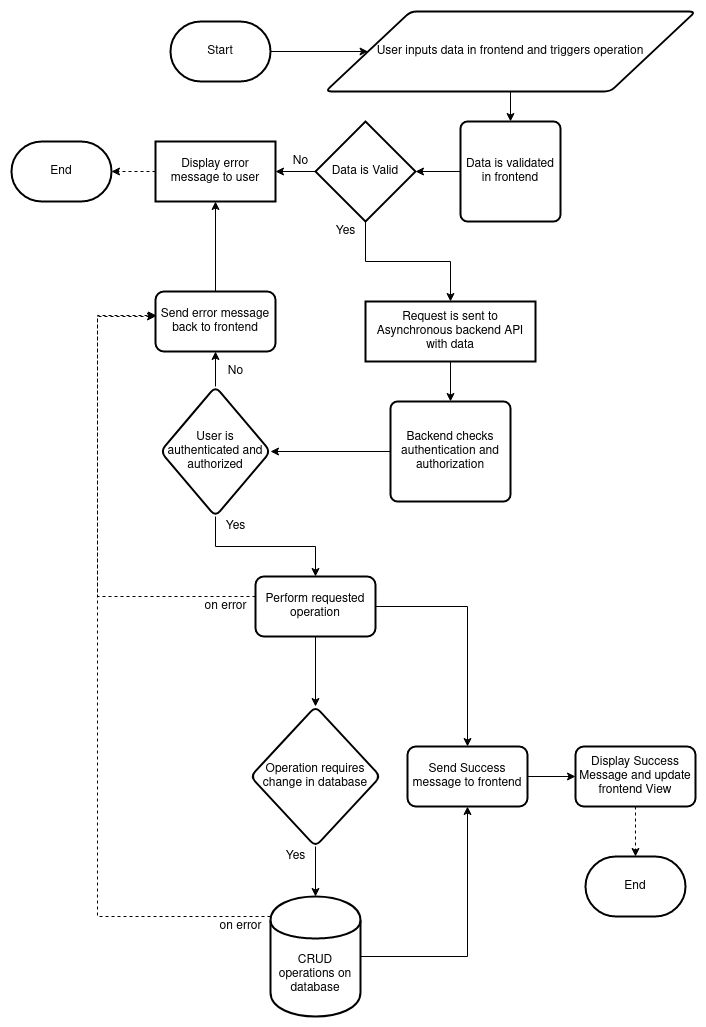

The diagram above was exported from draw.io. Its source (the exported page's mxGraphModel, read from the mxfile embedded in the PNG):
<mxGraphModel dx="1016" dy="1191" grid="1" gridSize="10" guides="1" tooltips="1" connect="1" arrows="1" fold="1" page="1" pageScale="1" pageWidth="850" pageHeight="1100" math="0" shadow="0">
  <root>
    <mxCell id="VSV_Id4nnWeI7F1zMTD4-0" />
    <mxCell id="VSV_Id4nnWeI7F1zMTD4-1" parent="VSV_Id4nnWeI7F1zMTD4-0" />
    <mxCell id="ddU1E_sIUu_gReHN4l-P-59" value="Start" style="strokeWidth=2;html=1;shape=mxgraph.flowchart.terminator;whiteSpace=wrap;" vertex="1" parent="VSV_Id4nnWeI7F1zMTD4-1">
      <mxGeometry x="242" y="58" width="100" height="60" as="geometry" />
    </mxCell>
    <mxCell id="ddU1E_sIUu_gReHN4l-P-61" value="" style="edgeStyle=orthogonalEdgeStyle;rounded=0;orthogonalLoop=1;jettySize=auto;html=1;startArrow=classic;startFill=1;endArrow=none;endFill=0;" edge="1" parent="VSV_Id4nnWeI7F1zMTD4-1" source="ddU1E_sIUu_gReHN4l-P-60" target="ddU1E_sIUu_gReHN4l-P-59">
      <mxGeometry relative="1" as="geometry" />
    </mxCell>
    <mxCell id="ddU1E_sIUu_gReHN4l-P-60" value="User inputs data in frontend and triggers operation" style="shape=parallelogram;html=1;strokeWidth=2;perimeter=parallelogramPerimeter;whiteSpace=wrap;rounded=1;arcSize=12;size=0.23;" vertex="1" parent="VSV_Id4nnWeI7F1zMTD4-1">
      <mxGeometry x="397" y="48" width="370" height="80" as="geometry" />
    </mxCell>
    <mxCell id="ddU1E_sIUu_gReHN4l-P-64" value="" style="edgeStyle=orthogonalEdgeStyle;rounded=0;orthogonalLoop=1;jettySize=auto;html=1;startArrow=classic;startFill=1;endArrow=none;endFill=0;" edge="1" parent="VSV_Id4nnWeI7F1zMTD4-1" source="ddU1E_sIUu_gReHN4l-P-62" target="ddU1E_sIUu_gReHN4l-P-60">
      <mxGeometry relative="1" as="geometry" />
    </mxCell>
    <mxCell id="ddU1E_sIUu_gReHN4l-P-62" value="Data is validated in frontend" style="rounded=1;whiteSpace=wrap;html=1;absoluteArcSize=1;arcSize=14;strokeWidth=2;" vertex="1" parent="VSV_Id4nnWeI7F1zMTD4-1">
      <mxGeometry x="532" y="158" width="100" height="100" as="geometry" />
    </mxCell>
    <mxCell id="ddU1E_sIUu_gReHN4l-P-66" value="" style="edgeStyle=orthogonalEdgeStyle;rounded=0;orthogonalLoop=1;jettySize=auto;html=1;startArrow=classic;startFill=1;endArrow=none;endFill=0;" edge="1" parent="VSV_Id4nnWeI7F1zMTD4-1" source="ddU1E_sIUu_gReHN4l-P-65" target="ddU1E_sIUu_gReHN4l-P-62">
      <mxGeometry relative="1" as="geometry" />
    </mxCell>
    <mxCell id="ddU1E_sIUu_gReHN4l-P-68" value="" style="edgeStyle=orthogonalEdgeStyle;rounded=0;orthogonalLoop=1;jettySize=auto;html=1;startArrow=none;startFill=0;endArrow=classic;endFill=1;" edge="1" parent="VSV_Id4nnWeI7F1zMTD4-1" source="ddU1E_sIUu_gReHN4l-P-65" target="ddU1E_sIUu_gReHN4l-P-67">
      <mxGeometry relative="1" as="geometry" />
    </mxCell>
    <mxCell id="ddU1E_sIUu_gReHN4l-P-71" value="" style="edgeStyle=orthogonalEdgeStyle;rounded=0;orthogonalLoop=1;jettySize=auto;html=1;startArrow=none;startFill=0;endArrow=classic;endFill=1;" edge="1" parent="VSV_Id4nnWeI7F1zMTD4-1" source="ddU1E_sIUu_gReHN4l-P-65" target="ddU1E_sIUu_gReHN4l-P-70">
      <mxGeometry relative="1" as="geometry" />
    </mxCell>
    <mxCell id="ddU1E_sIUu_gReHN4l-P-65" value="Data is Valid" style="strokeWidth=2;html=1;shape=mxgraph.flowchart.decision;whiteSpace=wrap;" vertex="1" parent="VSV_Id4nnWeI7F1zMTD4-1">
      <mxGeometry x="387" y="158" width="100" height="100" as="geometry" />
    </mxCell>
    <mxCell id="QZkIZdgw-79CvvaOFUtQ-3" value="" style="edgeStyle=orthogonalEdgeStyle;rounded=0;orthogonalLoop=1;jettySize=auto;html=1;dashed=1;startArrow=none;startFill=0;endArrow=classic;endFill=1;" edge="1" parent="VSV_Id4nnWeI7F1zMTD4-1" source="ddU1E_sIUu_gReHN4l-P-67" target="QZkIZdgw-79CvvaOFUtQ-2">
      <mxGeometry relative="1" as="geometry" />
    </mxCell>
    <mxCell id="ddU1E_sIUu_gReHN4l-P-67" value="Display error message to user" style="whiteSpace=wrap;html=1;strokeWidth=2;" vertex="1" parent="VSV_Id4nnWeI7F1zMTD4-1">
      <mxGeometry x="227" y="178" width="120" height="60" as="geometry" />
    </mxCell>
    <mxCell id="ddU1E_sIUu_gReHN4l-P-69" value="No" style="text;html=1;align=center;verticalAlign=middle;resizable=0;points=[];autosize=1;" vertex="1" parent="VSV_Id4nnWeI7F1zMTD4-1">
      <mxGeometry x="357" y="188" width="30" height="20" as="geometry" />
    </mxCell>
    <mxCell id="ddU1E_sIUu_gReHN4l-P-74" value="" style="edgeStyle=orthogonalEdgeStyle;rounded=0;orthogonalLoop=1;jettySize=auto;html=1;startArrow=none;startFill=0;endArrow=classic;endFill=1;" edge="1" parent="VSV_Id4nnWeI7F1zMTD4-1" source="ddU1E_sIUu_gReHN4l-P-70" target="ddU1E_sIUu_gReHN4l-P-73">
      <mxGeometry relative="1" as="geometry" />
    </mxCell>
    <mxCell id="ddU1E_sIUu_gReHN4l-P-70" value="Request is sent to Asynchronous backend API with data" style="whiteSpace=wrap;html=1;strokeWidth=2;" vertex="1" parent="VSV_Id4nnWeI7F1zMTD4-1">
      <mxGeometry x="437" y="338" width="170" height="60" as="geometry" />
    </mxCell>
    <mxCell id="ddU1E_sIUu_gReHN4l-P-72" value="&lt;div&gt;Yes&lt;/div&gt;" style="text;html=1;align=center;verticalAlign=middle;resizable=0;points=[];autosize=1;" vertex="1" parent="VSV_Id4nnWeI7F1zMTD4-1">
      <mxGeometry x="397" y="258" width="40" height="20" as="geometry" />
    </mxCell>
    <mxCell id="ddU1E_sIUu_gReHN4l-P-76" value="" style="edgeStyle=orthogonalEdgeStyle;rounded=0;orthogonalLoop=1;jettySize=auto;html=1;startArrow=none;startFill=0;endArrow=classic;endFill=1;" edge="1" parent="VSV_Id4nnWeI7F1zMTD4-1" source="ddU1E_sIUu_gReHN4l-P-73" target="ddU1E_sIUu_gReHN4l-P-75">
      <mxGeometry relative="1" as="geometry" />
    </mxCell>
    <mxCell id="ddU1E_sIUu_gReHN4l-P-73" value="Backend checks authentication and authorization" style="rounded=1;whiteSpace=wrap;html=1;absoluteArcSize=1;arcSize=14;strokeWidth=2;" vertex="1" parent="VSV_Id4nnWeI7F1zMTD4-1">
      <mxGeometry x="462" y="438" width="120" height="100" as="geometry" />
    </mxCell>
    <mxCell id="ddU1E_sIUu_gReHN4l-P-78" value="" style="edgeStyle=orthogonalEdgeStyle;rounded=0;orthogonalLoop=1;jettySize=auto;html=1;startArrow=none;startFill=0;endArrow=classic;endFill=1;" edge="1" parent="VSV_Id4nnWeI7F1zMTD4-1" source="ddU1E_sIUu_gReHN4l-P-75" target="ddU1E_sIUu_gReHN4l-P-77">
      <mxGeometry relative="1" as="geometry" />
    </mxCell>
    <mxCell id="ddU1E_sIUu_gReHN4l-P-82" value="" style="edgeStyle=orthogonalEdgeStyle;rounded=0;orthogonalLoop=1;jettySize=auto;html=1;startArrow=none;startFill=0;endArrow=classic;endFill=1;" edge="1" parent="VSV_Id4nnWeI7F1zMTD4-1" source="ddU1E_sIUu_gReHN4l-P-75" target="ddU1E_sIUu_gReHN4l-P-81">
      <mxGeometry relative="1" as="geometry" />
    </mxCell>
    <mxCell id="ddU1E_sIUu_gReHN4l-P-75" value="User is authenticated and authorized" style="rhombus;whiteSpace=wrap;html=1;rounded=1;strokeWidth=2;arcSize=14;" vertex="1" parent="VSV_Id4nnWeI7F1zMTD4-1">
      <mxGeometry x="232" y="423" width="110" height="130" as="geometry" />
    </mxCell>
    <mxCell id="ddU1E_sIUu_gReHN4l-P-79" value="" style="edgeStyle=orthogonalEdgeStyle;rounded=0;orthogonalLoop=1;jettySize=auto;html=1;startArrow=none;startFill=0;endArrow=classic;endFill=1;" edge="1" parent="VSV_Id4nnWeI7F1zMTD4-1" source="ddU1E_sIUu_gReHN4l-P-77" target="ddU1E_sIUu_gReHN4l-P-67">
      <mxGeometry relative="1" as="geometry" />
    </mxCell>
    <mxCell id="ddU1E_sIUu_gReHN4l-P-77" value="Send error message back to frontend" style="whiteSpace=wrap;html=1;rounded=1;strokeWidth=2;arcSize=14;" vertex="1" parent="VSV_Id4nnWeI7F1zMTD4-1">
      <mxGeometry x="227" y="328" width="120" height="60" as="geometry" />
    </mxCell>
    <mxCell id="ddU1E_sIUu_gReHN4l-P-80" value="No" style="text;html=1;align=center;verticalAlign=middle;resizable=0;points=[];autosize=1;" vertex="1" parent="VSV_Id4nnWeI7F1zMTD4-1">
      <mxGeometry x="292" y="398" width="30" height="20" as="geometry" />
    </mxCell>
    <mxCell id="ddU1E_sIUu_gReHN4l-P-87" value="" style="edgeStyle=orthogonalEdgeStyle;rounded=0;orthogonalLoop=1;jettySize=auto;html=1;startArrow=none;startFill=0;endArrow=classic;endFill=1;" edge="1" parent="VSV_Id4nnWeI7F1zMTD4-1" source="ddU1E_sIUu_gReHN4l-P-81" target="ddU1E_sIUu_gReHN4l-P-86">
      <mxGeometry relative="1" as="geometry" />
    </mxCell>
    <mxCell id="ddU1E_sIUu_gReHN4l-P-91" value="" style="edgeStyle=orthogonalEdgeStyle;rounded=0;orthogonalLoop=1;jettySize=auto;html=1;startArrow=none;startFill=0;endArrow=classic;endFill=1;" edge="1" parent="VSV_Id4nnWeI7F1zMTD4-1" source="ddU1E_sIUu_gReHN4l-P-81" target="ddU1E_sIUu_gReHN4l-P-90">
      <mxGeometry relative="1" as="geometry" />
    </mxCell>
    <mxCell id="ddU1E_sIUu_gReHN4l-P-96" style="edgeStyle=orthogonalEdgeStyle;rounded=0;orthogonalLoop=1;jettySize=auto;html=1;entryX=0.008;entryY=0.4;entryDx=0;entryDy=0;entryPerimeter=0;startArrow=none;startFill=0;endArrow=classic;endFill=1;dashed=1;" edge="1" parent="VSV_Id4nnWeI7F1zMTD4-1" source="ddU1E_sIUu_gReHN4l-P-81" target="ddU1E_sIUu_gReHN4l-P-77">
      <mxGeometry relative="1" as="geometry">
        <Array as="points">
          <mxPoint x="169" y="633" />
          <mxPoint x="169" y="352" />
        </Array>
      </mxGeometry>
    </mxCell>
    <mxCell id="ddU1E_sIUu_gReHN4l-P-81" value="Perform requested operation" style="whiteSpace=wrap;html=1;rounded=1;strokeWidth=2;arcSize=14;" vertex="1" parent="VSV_Id4nnWeI7F1zMTD4-1">
      <mxGeometry x="327" y="613" width="120" height="60" as="geometry" />
    </mxCell>
    <mxCell id="ddU1E_sIUu_gReHN4l-P-83" value="Yes" style="text;html=1;align=center;verticalAlign=middle;resizable=0;points=[];autosize=1;" vertex="1" parent="VSV_Id4nnWeI7F1zMTD4-1">
      <mxGeometry x="287" y="553" width="40" height="20" as="geometry" />
    </mxCell>
    <mxCell id="ddU1E_sIUu_gReHN4l-P-92" value="" style="edgeStyle=orthogonalEdgeStyle;rounded=0;orthogonalLoop=1;jettySize=auto;html=1;startArrow=none;startFill=0;endArrow=classic;endFill=1;" edge="1" parent="VSV_Id4nnWeI7F1zMTD4-1" source="ddU1E_sIUu_gReHN4l-P-84" target="ddU1E_sIUu_gReHN4l-P-90">
      <mxGeometry relative="1" as="geometry" />
    </mxCell>
    <mxCell id="ddU1E_sIUu_gReHN4l-P-97" style="edgeStyle=orthogonalEdgeStyle;rounded=0;orthogonalLoop=1;jettySize=auto;html=1;startArrow=none;startFill=0;endArrow=classic;endFill=1;dashed=1;" edge="1" parent="VSV_Id4nnWeI7F1zMTD4-1" source="ddU1E_sIUu_gReHN4l-P-84">
      <mxGeometry relative="1" as="geometry">
        <mxPoint x="227" y="353" as="targetPoint" />
        <Array as="points">
          <mxPoint x="169" y="953" />
          <mxPoint x="169" y="353" />
        </Array>
      </mxGeometry>
    </mxCell>
    <mxCell id="ddU1E_sIUu_gReHN4l-P-84" value="CRUD operations on database" style="shape=cylinder;whiteSpace=wrap;html=1;boundedLbl=1;backgroundOutline=1;rounded=1;strokeWidth=2;arcSize=14;" vertex="1" parent="VSV_Id4nnWeI7F1zMTD4-1">
      <mxGeometry x="342" y="933" width="90" height="120" as="geometry" />
    </mxCell>
    <mxCell id="ddU1E_sIUu_gReHN4l-P-88" value="" style="edgeStyle=orthogonalEdgeStyle;rounded=0;orthogonalLoop=1;jettySize=auto;html=1;startArrow=none;startFill=0;endArrow=classic;endFill=1;" edge="1" parent="VSV_Id4nnWeI7F1zMTD4-1" source="ddU1E_sIUu_gReHN4l-P-86" target="ddU1E_sIUu_gReHN4l-P-84">
      <mxGeometry relative="1" as="geometry" />
    </mxCell>
    <mxCell id="ddU1E_sIUu_gReHN4l-P-86" value="Operation requires change in database" style="rhombus;whiteSpace=wrap;html=1;rounded=1;strokeWidth=2;arcSize=14;" vertex="1" parent="VSV_Id4nnWeI7F1zMTD4-1">
      <mxGeometry x="322" y="743" width="130" height="140" as="geometry" />
    </mxCell>
    <mxCell id="ddU1E_sIUu_gReHN4l-P-89" value="Yes" style="text;html=1;align=center;verticalAlign=middle;resizable=0;points=[];autosize=1;" vertex="1" parent="VSV_Id4nnWeI7F1zMTD4-1">
      <mxGeometry x="347" y="883" width="40" height="20" as="geometry" />
    </mxCell>
    <mxCell id="ddU1E_sIUu_gReHN4l-P-94" value="" style="edgeStyle=orthogonalEdgeStyle;rounded=0;orthogonalLoop=1;jettySize=auto;html=1;startArrow=none;startFill=0;endArrow=classic;endFill=1;" edge="1" parent="VSV_Id4nnWeI7F1zMTD4-1" source="ddU1E_sIUu_gReHN4l-P-90" target="ddU1E_sIUu_gReHN4l-P-93">
      <mxGeometry relative="1" as="geometry" />
    </mxCell>
    <mxCell id="ddU1E_sIUu_gReHN4l-P-90" value="Send Success message to frontend" style="whiteSpace=wrap;html=1;rounded=1;strokeWidth=2;arcSize=14;" vertex="1" parent="VSV_Id4nnWeI7F1zMTD4-1">
      <mxGeometry x="479" y="783" width="120" height="60" as="geometry" />
    </mxCell>
    <mxCell id="QZkIZdgw-79CvvaOFUtQ-1" value="" style="edgeStyle=orthogonalEdgeStyle;rounded=0;orthogonalLoop=1;jettySize=auto;html=1;dashed=1;startArrow=none;startFill=0;endArrow=classic;endFill=1;" edge="1" parent="VSV_Id4nnWeI7F1zMTD4-1" source="ddU1E_sIUu_gReHN4l-P-93" target="QZkIZdgw-79CvvaOFUtQ-0">
      <mxGeometry relative="1" as="geometry" />
    </mxCell>
    <mxCell id="ddU1E_sIUu_gReHN4l-P-93" value="Display Success Message and update frontend View" style="whiteSpace=wrap;html=1;rounded=1;strokeWidth=2;arcSize=14;" vertex="1" parent="VSV_Id4nnWeI7F1zMTD4-1">
      <mxGeometry x="647" y="783" width="120" height="60" as="geometry" />
    </mxCell>
    <mxCell id="ddU1E_sIUu_gReHN4l-P-98" value="on error" style="text;html=1;align=center;verticalAlign=middle;resizable=0;points=[];autosize=1;" vertex="1" parent="VSV_Id4nnWeI7F1zMTD4-1">
      <mxGeometry x="267" y="633" width="60" height="20" as="geometry" />
    </mxCell>
    <mxCell id="ddU1E_sIUu_gReHN4l-P-99" value="on error" style="text;html=1;align=center;verticalAlign=middle;resizable=0;points=[];autosize=1;" vertex="1" parent="VSV_Id4nnWeI7F1zMTD4-1">
      <mxGeometry x="282" y="953" width="60" height="20" as="geometry" />
    </mxCell>
    <mxCell id="QZkIZdgw-79CvvaOFUtQ-0" value="End" style="strokeWidth=2;html=1;shape=mxgraph.flowchart.terminator;whiteSpace=wrap;" vertex="1" parent="VSV_Id4nnWeI7F1zMTD4-1">
      <mxGeometry x="657" y="893" width="100" height="60" as="geometry" />
    </mxCell>
    <mxCell id="QZkIZdgw-79CvvaOFUtQ-2" value="End" style="strokeWidth=2;html=1;shape=mxgraph.flowchart.terminator;whiteSpace=wrap;" vertex="1" parent="VSV_Id4nnWeI7F1zMTD4-1">
      <mxGeometry x="83" y="178" width="100" height="60" as="geometry" />
    </mxCell>
  </root>
</mxGraphModel>